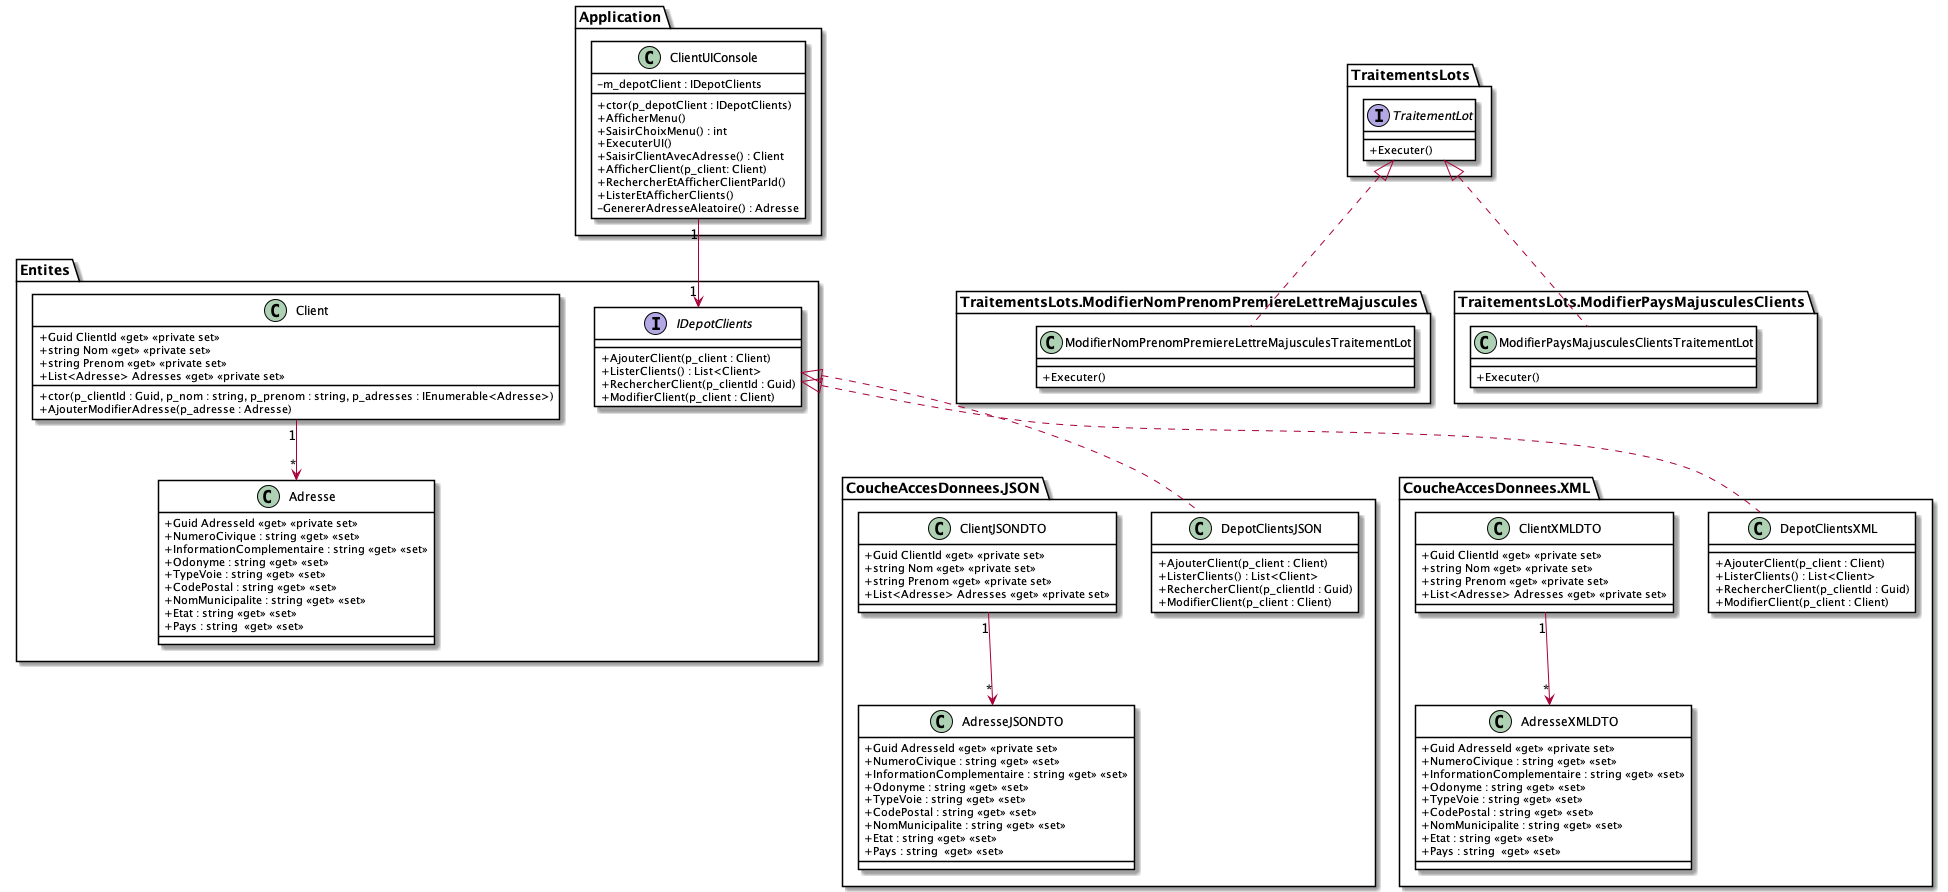

The diagram above was rendered by PlantUML. Its source (embedded in the PNG):
@startuml DiagClassesClients

skinparam classAttributeIconSize 0
skinparam class {
    BackgroundColor White
    BorderColor #000
}


package Entites {
    Client "1" --> "*" Adresse

    class Client {
        + ctor(p_clientId : Guid, p_nom : string, p_prenom : string, p_adresses : IEnumerable<Adresse>)
        + Guid ClientId <<get>> <<private set>>
        + string Nom <<get>> <<private set>>
        + string Prenom <<get>> <<private set>>
        + List<Adresse> Adresses <<get>> <<private set>>
        + AjouterModifierAdresse(p_adresse : Adresse)
    }

    class Adresse {
        + Guid AdresseId <<get>> <<private set>>
        + NumeroCivique : string <<get>> <<set>>
        + InformationComplementaire : string <<get>> <<set>>
        + Odonyme : string <<get>> <<set>>
        + TypeVoie : string <<get>> <<set>>
        + CodePostal : string <<get>> <<set>>
        + NomMunicipalite : string <<get>> <<set>>
        + Etat : string <<get>> <<set>>
        + Pays : string  <<get>> <<set>>
    }

    interface IDepotClients {
        + AjouterClient(p_client : Client)
        + ListerClients() : List<Client>
        + RechercherClient(p_clientId : Guid)
        + ModifierClient(p_client : Client)
    }
}

package CoucheAccesDonnees.JSON {
    IDepotClients <|.. DepotClientsJSON
    ClientJSONDTO "1" --> "*" AdresseJSONDTO

    class ClientJSONDTO {
        + Guid ClientId <<get>> <<private set>>
        + string Nom <<get>> <<private set>>
        + string Prenom <<get>> <<private set>>
        + List<Adresse> Adresses <<get>> <<private set>>
    }

    class AdresseJSONDTO {
        + Guid AdresseId <<get>> <<private set>>
        + NumeroCivique : string <<get>> <<set>>
        + InformationComplementaire : string <<get>> <<set>>
        + Odonyme : string <<get>> <<set>>
        + TypeVoie : string <<get>> <<set>>
        + CodePostal : string <<get>> <<set>>
        + NomMunicipalite : string <<get>> <<set>>
        + Etat : string <<get>> <<set>>
        + Pays : string  <<get>> <<set>>
    }

    class DepotClientsJSON {
        + AjouterClient(p_client : Client)
        + ListerClients() : List<Client>
        + RechercherClient(p_clientId : Guid)
        + ModifierClient(p_client : Client)
    }
}

package CoucheAccesDonnees.XML {
    IDepotClients <|.. DepotClientsXML
    ClientXMLDTO "1" --> "*" AdresseXMLDTO

    class ClientXMLDTO {
        + Guid ClientId <<get>> <<private set>>
        + string Nom <<get>> <<private set>>
        + string Prenom <<get>> <<private set>>
        + List<Adresse> Adresses <<get>> <<private set>>
    }

    class DepotClientsXML {
        + AjouterClient(p_client : Client)
        + ListerClients() : List<Client>
        + RechercherClient(p_clientId : Guid)
        + ModifierClient(p_client : Client)
    }

    class AdresseXMLDTO {
        + Guid AdresseId <<get>> <<private set>>
        + NumeroCivique : string <<get>> <<set>>
        + InformationComplementaire : string <<get>> <<set>>
        + Odonyme : string <<get>> <<set>>
        + TypeVoie : string <<get>> <<set>>
        + CodePostal : string <<get>> <<set>>
        + NomMunicipalite : string <<get>> <<set>>
        + Etat : string <<get>> <<set>>
        + Pays : string  <<get>> <<set>>
    }
}

package Application {
    ClientUIConsole "1" --> "1" IDepotClients

    class ClientUIConsole {
        - m_depotClient : IDepotClients
        + ctor(p_depotClient : IDepotClients)
        + AfficherMenu()
        + SaisirChoixMenu() : int
        + ExecuterUI()
        + SaisirClientAvecAdresse() : Client
        + AfficherClient(p_client: Client)
        + RechercherEtAfficherClientParId()
        + ListerEtAfficherClients()
        - GenererAdresseAleatoire() : Adresse
    }
}

package TraitementsLots {
    interface TraitementLot {
        + Executer()
    }
}

package TraitementsLots.ModifierNomPrenomPremiereLettreMajuscules {
    TraitementLot <|.. ModifierNomPrenomPremiereLettreMajusculesTraitementLot

    class ModifierNomPrenomPremiereLettreMajusculesTraitementLot {
        + Executer()
    }
}

package TraitementsLots.ModifierPaysMajusculesClients {
    TraitementLot <|.. ModifierPaysMajusculesClientsTraitementLot

    class ModifierPaysMajusculesClientsTraitementLot {
        + Executer()
    }
}

' TraitementsLots <.. TraitementsLots.ModifierNomPrenomPremiereLettreMajuscules
' TraitementsLots <.. TraitementsLots.ModifierPaysMajusculesClients

' Entites <.. CoucheAccesDonnees.JSON
' Entites <.. CoucheAccesDonnees.XML
' Entites <.. Application
' Entites <.. TraitementsLots

@enduml